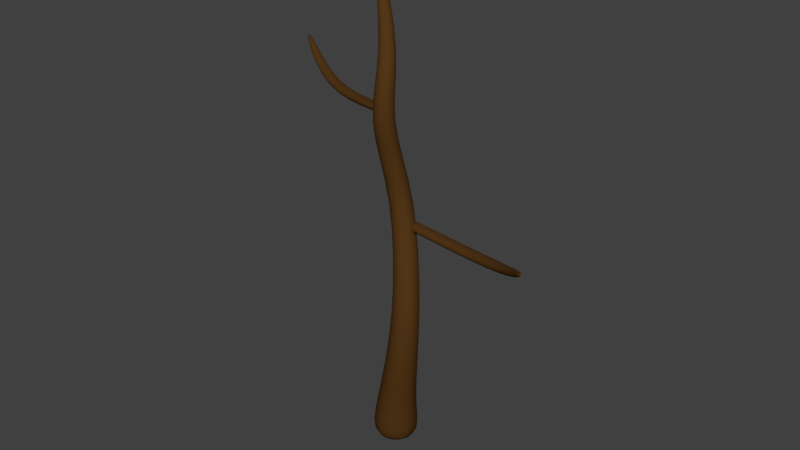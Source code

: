 # Source: Tree-Dead.blend  (saved by Blender 2.90.8; exported with 4.5.12 LTS)
import bpy
from mathutils import Matrix  # noqa: F401  (used for matrix-valued properties, if any)

bpy.ops.wm.read_factory_settings(use_empty=True)
scene = bpy.context.scene
scene.name = 'Scene'

# ---- collections
col_collection_1 = bpy.data.collections.new('Collection 1'); scene.collection.children.link(col_collection_1)

# ---- materials (node trees are filled in below, after node groups)
mat_dead_tree = bpy.data.materials.new('Dead Tree')
mat_dead_tree.alpha_threshold = 0.0
mat_dead_tree.use_transparent_shadow = False
mat_dead_tree.diffuse_color = (0.09084, 0.03932, 0.009107, 1.0)
mat_dead_tree.roughness = 0.5

# ---- material node trees

# ---- world
world_world = bpy.data.worlds.new('World'); scene.world = world_world
world_world.color = (0.05088, 0.05088, 0.05088)
world_world.use_sun_shadow = False
world_world.sun_shadow_jitter_overblur = 0.0
world_world.cycles.sampling_method = 'MANUAL'

# ---- meshes
me_cylinder_001 = bpy.data.meshes.new('Cylinder.001')
me_cylinder_001.from_pydata([(-0.008407, 0.1387, 0.1782), (-0.2063, 0.1063, 3.103), (0.1191, 0.06624, 0.1782), (-0.1813, 0.09256, 3.104), (0.1191, -0.08025, 0.1782), (-0.1806, 0.0642, 3.106), (-0.008422, -0.1519, 0.1781), (-0.205, 0.04959, 3.107), (-0.136, -0.07739, 0.1781), (-0.23, 0.06368, 3.106), (-0.1359, 0.06822, 0.1781), (-0.2306, 0.09201, 3.104), (0.2202, -0.04934, 0.9983), (0.008012, 0.1562, 1.689), (0.0009939, -0.08682, 2.216), (0.06926, -0.1269, 2.215), (0.08079, 0.1134, 1.684), (0.3038, -0.09958, 0.9974), (0.06926, -0.2073, 2.215), (0.08013, 0.02965, 1.68), (0.3032, -0.1963, 0.993), (0.0009939, -0.2468, 2.216), (0.006323, -0.01134, 1.682), (0.2189, -0.2428, 0.9892), (-0.06696, -0.2058, 2.216), (-0.06675, 0.03288, 1.687), (0.1354, -0.1934, 0.9914), (-0.06696, -0.126, 2.216), (-0.06593, 0.1163, 1.691), (0.136, -0.09629, 0.9959), (-0.008258, 0.2232, -0.08567), (0.1754, 0.1172, -0.0856), (0.1753, -0.0947, -0.08561), (-0.008281, -0.2007, -0.08569), (-0.1919, -0.0947, -0.08574), (-0.1919, 0.1172, -0.08573), (1.208, -0.4335, 1.789), (1.218, -0.4464, 1.774), (1.221, -0.4732, 1.775), (1.215, -0.4869, 1.79), (1.205, -0.4736, 1.804), (1.202, -0.447, 1.803), (0.05749, 0.08211, 1.512), (0.8467, -0.05738, 1.538), (0.8556, -0.0844, 1.508), (0.06149, 0.05791, 1.485), (0.8556, -0.1386, 1.508), (0.05831, 0.0106, 1.485), (0.8467, -0.1652, 1.538), (0.05114, -0.01256, 1.512), (0.8373, -0.1376, 1.568), (0.04708, 0.01243, 1.54), (0.8373, -0.08378, 1.568), (0.05025, 0.05955, 1.54), (0.03374, -0.005802, 2.577), (0.08674, -0.03681, 2.579), (0.08639, -0.09882, 2.583), (0.03303, -0.1294, 2.585), (-0.0198, -0.09777, 2.582), (-0.01944, -0.03606, 2.578), (-1.112, 0.4553, 2.383), (-1.128, 0.4363, 2.385), (-1.141, 0.4276, 2.371), (-1.138, 0.4379, 2.356), (-1.121, 0.4569, 2.355), (-1.108, 0.4656, 2.368), (0.002951, -0.1102, 2.307), (-0.6125, 0.1458, 2.202), (-0.635, 0.1062, 2.204), (-0.01699, -0.1532, 2.309), (-0.6537, 0.08725, 2.178), (-0.03314, -0.1738, 2.283), (-0.6498, 0.108, 2.152), (-0.02936, -0.1511, 2.255), (-0.6267, 0.1474, 2.15), (-0.009029, -0.1077, 2.254), (-0.6082, 0.1663, 2.175), (0.007042, -0.08731, 2.28)], [], [(54, 1, 3, 55), (55, 3, 5, 56), (56, 5, 7, 57), (57, 7, 9, 58), (3, 1, 11, 9, 7, 5), (58, 9, 11, 59), (59, 11, 1, 54), (6, 8, 34, 33), (10, 29, 12, 0), (29, 28, 13, 12), (28, 27, 14, 13), (8, 26, 29, 10), (26, 25, 28, 29), (25, 24, 27, 28), (6, 23, 26, 8), (23, 22, 25, 26), (22, 21, 24, 25), (4, 20, 23, 6), (20, 19, 22, 23), (19, 18, 21, 22), (2, 17, 20, 4), (17, 16, 19, 20), (16, 15, 18, 19), (0, 12, 17, 2), (12, 13, 16, 17), (13, 14, 15, 16), (30, 31, 32, 33, 34, 35), (2, 4, 32, 31), (8, 10, 35, 34), (0, 2, 31, 30), (4, 6, 33, 32), (10, 0, 30, 35), (43, 36, 37, 44), (44, 37, 38, 46), (46, 38, 39, 48), (48, 39, 40, 50), (37, 36, 41, 40, 39, 38), (50, 40, 41, 52), (52, 41, 36, 43), (53, 52, 43, 42), (51, 50, 52, 53), (49, 48, 50, 51), (47, 46, 48, 49), (45, 44, 46, 47), (42, 43, 44, 45), (27, 59, 54, 14), (24, 58, 59, 27), (21, 57, 58, 24), (18, 56, 57, 21), (15, 55, 56, 18), (14, 54, 55, 15), (67, 60, 61, 68), (68, 61, 62, 70), (70, 62, 63, 72), (72, 63, 64, 74), (61, 60, 65, 64, 63, 62), (74, 64, 65, 76), (76, 65, 60, 67), (77, 76, 67, 66), (75, 74, 76, 77), (73, 72, 74, 75), (71, 70, 72, 73), (69, 68, 70, 71), (66, 67, 68, 69)])
me_cylinder_001.polygons.foreach_set('use_smooth', [True] * 64)
me_cylinder_001.materials.append(mat_dead_tree)
me_cylinder_001.use_remesh_preserve_volume = False
me_cylinder_001.use_remesh_preserve_attributes = False
me_cylinder_001.use_mirror_vertex_groups = False
me_cylinder_001.update()

# ---- objects
ob_dead_tree = bpy.data.objects.new('Dead Tree', me_cylinder_001)

# ---- transforms, parenting, visibility, modifiers, constraints
ob_dead_tree.location = (0.0, 0.0, 0.0)
ob_dead_tree.lineart.crease_threshold = 0.0
_m = ob_dead_tree.modifiers.new('Subsurf', 'SUBSURF')
_m.uv_smooth = 'PRESERVE_CORNERS'
_m.quality = 2
_m.show_only_control_edges = False

# ---- collection membership
col_collection_1.objects.link(ob_dead_tree)

# ---- scene / render settings (as saved in the file)
scene.frame_start = 1; scene.frame_end = 250; scene.frame_set(0)
scene.render.engine = 'BLENDER_EEVEE_NEXT'
scene.render.resolution_percentage = 50
scene.render.dither_intensity = 0.0
scene.cycles.use_denoising = False
scene.cycles.samples = 128
scene.cycles.sampling_pattern = 'TABULATED_SOBOL'
scene.cycles.use_adaptive_sampling = False
scene.cycles.use_light_tree = False
scene.cycles.blur_glossy = 0.0
scene.cycles.sample_clamp_indirect = 0.0
scene.view_settings.view_transform = 'Standard'
bpy.context.view_layer.update()

# ---- added for rendering (the .blend has no active camera and no usable light): camera, sun
cam_auto = bpy.data.cameras.new('AutoCamera')
cam_auto.lens = 50.0
cam_auto.sensor_width = 36.0
cam_auto.clip_end = 1000.0
ob_auto_camera = bpy.data.objects.new('AutoCamera', cam_auto)
scene.collection.objects.link(ob_auto_camera)
ob_auto_camera.location = (3.81914, -4.54565, 4.53418)
ob_auto_camera.rotation_euler = (1.09748, -7.21219e-08, 0.694738)
scene.camera = ob_auto_camera
light_auto_sun = bpy.data.lights.new('AutoSun', 'SUN')
light_auto_sun.energy = 3.0
light_auto_sun.angle = 0.0523599
ob_auto_sun = bpy.data.objects.new('AutoSun', light_auto_sun)
scene.collection.objects.link(ob_auto_sun)
ob_auto_sun.rotation_euler = (0.872665, 0.174533, 0.523599)
bpy.context.view_layer.update()
